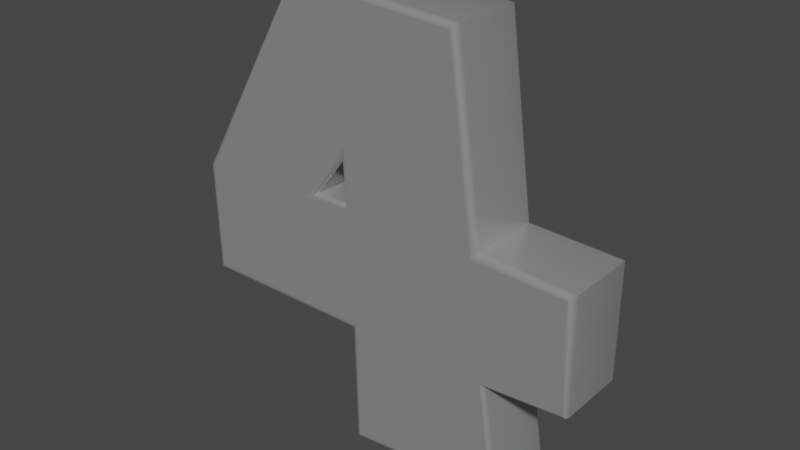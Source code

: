 # Source: four.blend  (saved by Blender 3.0.42; exported with 4.5.12 LTS)
import bpy
from mathutils import Matrix  # noqa: F401  (used for matrix-valued properties, if any)

bpy.ops.wm.read_factory_settings(use_empty=True)
scene = bpy.context.scene
scene.name = 'Scene'

# ---- collections
col_collection = bpy.data.collections.new('Collection'); scene.collection.children.link(col_collection)

# ---- materials (node trees are filled in below, after node groups)
mat_material_003 = bpy.data.materials.new('Material.003')
mat_material_003.use_transparent_shadow = False

# ---- node groups
ng_auto_smooth = bpy.data.node_groups.new('Auto Smooth', 'GeometryNodeTree')
_s = ng_auto_smooth.interface.new_socket(name='Geometry', in_out='OUTPUT', socket_type='NodeSocketGeometry')
_s = ng_auto_smooth.interface.new_socket(name='Geometry', in_out='INPUT', socket_type='NodeSocketGeometry')
_s = ng_auto_smooth.interface.new_socket(name='Angle', in_out='INPUT', socket_type='NodeSocketFloat')
_s.subtype = 'ANGLE'
_s.min_value = 0.0
_s.max_value = 3.142
ng_auto_smooth.is_modifier = True
_N = ng_auto_smooth.nodes; _L = ng_auto_smooth.links
n0 = _N.new('NodeGroupOutput'); n0.name = 'Group Output'; n0.location = (480, -100)
n1 = _N.new('NodeGroupInput'); n1.name = 'Group Input'; n1.location = (-420, -300)
n2 = _N.new('NodeGroupInput'); n2.name = 'Group Input.001'; n2.location = (-60, -100)
n3 = _N.new('GeometryNodeSetShadeSmooth'); n3.name = 'Set Shade Smooth'; n3.location = (120, -100)
n3.domain = 'EDGE'
n4 = _N.new('GeometryNodeSetShadeSmooth'); n4.name = 'Set Shade Smooth.001'; n4.location = (300, -100)
n5 = _N.new('GeometryNodeInputMeshEdgeAngle'); n5.name = 'Edge Angle'; n5.location = (-420, -220)
n6 = _N.new('GeometryNodeInputEdgeSmooth'); n6.name = 'Is Edge Smooth'; n6.location = (-60, -160)
n7 = _N.new('GeometryNodeInputShadeSmooth'); n7.name = 'Is Face Smooth'; n7.location = (-240, -340)
n8 = _N.new('FunctionNodeBooleanMath'); n8.name = 'Boolean Math'; n8.location = (-60, -220)
n9 = _N.new('FunctionNodeCompare'); n9.name = 'Compare'; n9.location = (-240, -180)
n9.operation = 'LESS_EQUAL'
_L.new(n5.outputs[0], n9.inputs[0])
_L.new(n4.outputs[0], n0.inputs[0])
_L.new(n1.outputs[1], n9.inputs[1])
_L.new(n9.outputs[0], n8.inputs[0])
_L.new(n7.outputs[0], n8.inputs[1])
_L.new(n2.outputs[0], n3.inputs[0])
_L.new(n6.outputs[0], n3.inputs[1])
_L.new(n3.outputs[0], n4.inputs[0])
_L.new(n8.outputs[0], n3.inputs[2])
n0.is_active_output = True

# ---- material node trees
mat_material_003.use_nodes = True; mat_material_003.node_tree.nodes.clear()
_N = mat_material_003.node_tree.nodes; _L = mat_material_003.node_tree.links
n0 = _N.new('ShaderNodeOutputMaterial'); n0.name = 'Material Output'; n0.location = (300, 300)
n1 = _N.new('ShaderNodeBsdfPrincipled'); n1.name = 'Principled BSDF'; n1.location = (10, 300)
n1.distribution = 'GGX'
n1.subsurface_method = 'RANDOM_WALK_SKIN'
n1.inputs[0].default_value = (0.5008, 0.5008, 0.5008, 1.0)
n1.inputs[1].default_value = 0.5485
n1.inputs[2].default_value = 0.1939
n1.inputs[3].default_value = 1.45
n1.inputs[27].default_value = (0.0, 0.0, 0.0, 1.0)
n1.inputs[28].default_value = 1.0
_L.new(n1.outputs[0], n0.inputs[0])
n0.is_active_output = True

# ---- world
world_world = bpy.data.worlds.new('World'); scene.world = world_world
world_world.use_nodes = True; world_world.node_tree.nodes.clear()
_N = world_world.node_tree.nodes; _L = world_world.node_tree.links
n0 = _N.new('ShaderNodeOutputWorld'); n0.name = 'World Output'; n0.location = (300, 300)
n1 = _N.new('ShaderNodeBackground'); n1.name = 'Background'; n1.location = (10, 300)
n1.inputs[0].default_value = (0.05088, 0.05088, 0.05088, 1.0)
_L.new(n1.outputs[0], n0.inputs[0])
n0.is_active_output = True
world_world.color = (0.05088, 0.05088, 0.05088)
world_world.use_sun_shadow = False
world_world.sun_shadow_jitter_overblur = 0.0

# ---- meshes
me_text = bpy.data.meshes.new('Text')
me_text.from_pydata([(0.1898, 0.03815, 0.07), (0.3499, 0.03106, 0.07), (0.3499, -0.1503, 0.07), (0.207, -0.1594, 0.07), (0.2344, -0.3448, 0.07), (-0.02603, -0.3722, 0.07), (-0.03009, -0.1594, 0.07), (-0.3401, -0.1594, 0.07), (-0.3442, 0.02904, 0.07), (-0.1375, 0.3806, 0.07), (0.1452, 0.3614, 0.07), (-0.1294, 0.03815, 0.07), (-0.0392, 0.03815, 0.07), (-0.04731, 0.1435, 0.07), (0.1898, 0.03815, -0.07), (0.3499, 0.03106, -0.07), (0.3499, -0.1503, -0.07), (0.207, -0.1594, -0.07), (0.2344, -0.3448, -0.07), (-0.02603, -0.3722, -0.07), (-0.03009, -0.1594, -0.07), (-0.3401, -0.1594, -0.07), (-0.3442, 0.02904, -0.07), (-0.1375, 0.3806, -0.07), (0.1452, 0.3614, -0.07), (-0.1294, 0.03815, -0.07), (-0.0392, 0.03815, -0.07), (-0.04731, 0.1435, -0.07), (0.1898, 0.03815, -0.07), (0.1931, 0.04184, -0.06924), (0.196, 0.04496, -0.06707), (0.1979, 0.04704, -0.06383), (0.1985, 0.04778, -0.06), (0.1985, 0.04778, 0.06), (0.1979, 0.04704, 0.06383), (0.196, 0.04496, 0.06707), (0.1931, 0.04184, 0.06924), (0.1898, 0.03815, 0.07), (0.3499, 0.03106, -0.07), (0.3537, 0.03472, -0.06924), (0.3569, 0.03783, -0.06707), (0.3591, 0.0399, -0.06383), (0.3599, 0.04063, -0.06), (0.3599, 0.04063, 0.06), (0.3591, 0.0399, 0.06383), (0.3569, 0.03783, 0.06707), (0.3537, 0.03472, 0.06924), (0.3499, 0.03106, 0.07), (0.3499, -0.1503, -0.07), (0.3537, -0.1539, -0.06924), (0.3569, -0.1569, -0.06707), (0.3591, -0.159, -0.06383), (0.3599, -0.1597, -0.06), (0.3599, -0.1597, 0.06), (0.3591, -0.159, 0.06383), (0.3569, -0.1569, 0.06707), (0.3537, -0.1539, 0.06924), (0.3499, -0.1503, 0.07), (0.207, -0.1594, -0.07), (0.2114, -0.163, -0.06924), (0.2151, -0.166, -0.06707), (0.2176, -0.168, -0.06383), (0.2185, -0.1687, -0.06), (0.2185, -0.1687, 0.06), (0.2176, -0.168, 0.06383), (0.2151, -0.166, 0.06707), (0.2114, -0.163, 0.06924), (0.207, -0.1594, 0.07), (0.2344, -0.3448, -0.07), (0.2387, -0.3482, -0.06924), (0.2424, -0.3511, -0.06707), (0.2449, -0.353, -0.06383), (0.2458, -0.3537, -0.06), (0.2458, -0.3537, 0.06), (0.2449, -0.353, 0.06383), (0.2424, -0.3511, 0.06707), (0.2387, -0.3482, 0.06924), (0.2344, -0.3448, 0.07), (-0.02603, -0.3722, -0.07), (-0.02978, -0.3764, -0.06924), (-0.03296, -0.38, -0.06707), (-0.03508, -0.3824, -0.06383), (-0.03582, -0.3833, -0.06), (-0.03582, -0.3833, 0.06), (-0.03508, -0.3824, 0.06383), (-0.03296, -0.38, 0.06707), (-0.02978, -0.3764, 0.06924), (-0.02603, -0.3722, 0.07), (-0.03009, -0.1594, -0.07), (-0.03384, -0.1632, -0.06924), (-0.03702, -0.1665, -0.06707), (-0.03915, -0.1687, -0.06383), (-0.0399, -0.1694, -0.06), (-0.0399, -0.1694, 0.06), (-0.03915, -0.1687, 0.06383), (-0.03702, -0.1665, 0.06707), (-0.03384, -0.1632, 0.06924), (-0.03009, -0.1594, 0.07), (-0.3401, -0.1594, -0.07), (-0.3439, -0.1632, -0.06924), (-0.347, -0.1665, -0.06707), (-0.3492, -0.1687, -0.06383), (-0.3499, -0.1694, -0.06), (-0.3499, -0.1694, 0.06), (-0.3492, -0.1687, 0.06383), (-0.347, -0.1665, 0.06707), (-0.3439, -0.1632, 0.06924), (-0.3401, -0.1594, 0.07), (-0.3442, 0.02904, -0.07), (-0.348, 0.03004, -0.06924), (-0.3513, 0.03089, -0.06707), (-0.3535, 0.03146, -0.06383), (-0.3542, 0.03166, -0.06), (-0.3542, 0.03166, 0.06), (-0.3535, 0.03146, 0.06383), (-0.3513, 0.03089, 0.06707), (-0.348, 0.03004, 0.06924), (-0.3442, 0.02904, 0.07), (-0.1375, 0.3806, -0.07), (-0.1396, 0.3846, -0.06924), (-0.1414, 0.388, -0.06707), (-0.1426, 0.3902, -0.06383), (-0.143, 0.391, -0.06), (-0.143, 0.391, 0.06), (-0.1426, 0.3902, 0.06383), (-0.1414, 0.388, 0.06707), (-0.1396, 0.3846, 0.06924), (-0.1375, 0.3806, 0.07), (0.1452, 0.3614, -0.07), (0.1486, 0.365, -0.06924), (0.1514, 0.368, -0.06707), (0.1533, 0.3701, -0.06383), (0.154, 0.3708, -0.06), (0.154, 0.3708, 0.06), (0.1533, 0.3701, 0.06383), (0.1514, 0.368, 0.06707), (0.1486, 0.365, 0.06924), (0.1452, 0.3614, 0.07), (-0.1294, 0.03815, -0.07), (-0.1215, 0.04198, -0.06924), (-0.1149, 0.04523, -0.06707), (-0.1105, 0.04739, -0.06383), (-0.1089, 0.04815, -0.06), (-0.1089, 0.04815, 0.06), (-0.1105, 0.04739, 0.06383), (-0.1149, 0.04523, 0.06707), (-0.1215, 0.04198, 0.06924), (-0.1294, 0.03815, 0.07), (-0.0392, 0.03815, -0.07), (-0.04334, 0.04198, -0.06924), (-0.04684, 0.04523, -0.06707), (-0.04918, 0.04739, -0.06383), (-0.05, 0.04815, -0.06), (-0.05, 0.04815, 0.06), (-0.04918, 0.04739, 0.06383), (-0.04684, 0.04523, 0.06707), (-0.04334, 0.04198, 0.06924), (-0.0392, 0.03815, 0.07), (-0.04731, 0.1435, -0.07), (-0.05037, 0.1334, -0.06924), (-0.05296, 0.1248, -0.06707), (-0.05469, 0.119, -0.06383), (-0.0553, 0.117, -0.06), (-0.0553, 0.117, 0.06), (-0.05469, 0.119, 0.06383), (-0.05296, 0.1248, 0.06707), (-0.05037, 0.1334, 0.06924), (-0.04731, 0.1435, 0.07)], [], [(8, 10, 9), (8, 13, 10), (13, 0, 10), (8, 11, 13), (12, 0, 13), (8, 12, 11), (8, 0, 12), (8, 1, 0), (8, 2, 1), (7, 2, 8), (7, 3, 2), (6, 3, 7), (5, 3, 6), (5, 4, 3), (22, 23, 24), (22, 24, 27), (27, 24, 14), (22, 27, 25), (26, 27, 14), (22, 25, 26), (22, 26, 14), (22, 14, 15), (22, 15, 16), (21, 22, 16), (21, 16, 17), (20, 21, 17), (19, 20, 17), (19, 17, 18), (29, 39, 38, 28), (30, 40, 39, 29), (31, 41, 40, 30), (32, 42, 41, 31), (33, 43, 42, 32), (34, 44, 43, 33), (35, 45, 44, 34), (36, 46, 45, 35), (37, 47, 46, 36), (39, 49, 48, 38), (40, 50, 49, 39), (41, 51, 50, 40), (42, 52, 51, 41), (43, 53, 52, 42), (44, 54, 53, 43), (45, 55, 54, 44), (46, 56, 55, 45), (47, 57, 56, 46), (49, 59, 58, 48), (50, 60, 59, 49), (51, 61, 60, 50), (52, 62, 61, 51), (53, 63, 62, 52), (54, 64, 63, 53), (55, 65, 64, 54), (56, 66, 65, 55), (57, 67, 66, 56), (59, 69, 68, 58), (60, 70, 69, 59), (61, 71, 70, 60), (62, 72, 71, 61), (63, 73, 72, 62), (64, 74, 73, 63), (65, 75, 74, 64), (66, 76, 75, 65), (67, 77, 76, 66), (69, 79, 78, 68), (70, 80, 79, 69), (71, 81, 80, 70), (72, 82, 81, 71), (73, 83, 82, 72), (74, 84, 83, 73), (75, 85, 84, 74), (76, 86, 85, 75), (77, 87, 86, 76), (79, 89, 88, 78), (80, 90, 89, 79), (81, 91, 90, 80), (82, 92, 91, 81), (83, 93, 92, 82), (84, 94, 93, 83), (85, 95, 94, 84), (86, 96, 95, 85), (87, 97, 96, 86), (89, 99, 98, 88), (90, 100, 99, 89), (91, 101, 100, 90), (92, 102, 101, 91), (93, 103, 102, 92), (94, 104, 103, 93), (95, 105, 104, 94), (96, 106, 105, 95), (97, 107, 106, 96), (99, 109, 108, 98), (100, 110, 109, 99), (101, 111, 110, 100), (102, 112, 111, 101), (103, 113, 112, 102), (104, 114, 113, 103), (105, 115, 114, 104), (106, 116, 115, 105), (107, 117, 116, 106), (109, 119, 118, 108), (110, 120, 119, 109), (111, 121, 120, 110), (112, 122, 121, 111), (113, 123, 122, 112), (114, 124, 123, 113), (115, 125, 124, 114), (116, 126, 125, 115), (117, 127, 126, 116), (119, 129, 128, 118), (120, 130, 129, 119), (121, 131, 130, 120), (122, 132, 131, 121), (123, 133, 132, 122), (124, 134, 133, 123), (125, 135, 134, 124), (126, 136, 135, 125), (127, 137, 136, 126), (129, 29, 28, 128), (130, 30, 29, 129), (131, 31, 30, 130), (132, 32, 31, 131), (133, 33, 32, 132), (134, 34, 33, 133), (135, 35, 34, 134), (136, 36, 35, 135), (137, 37, 36, 136), (139, 149, 148, 138), (140, 150, 149, 139), (141, 151, 150, 140), (142, 152, 151, 141), (143, 153, 152, 142), (144, 154, 153, 143), (145, 155, 154, 144), (146, 156, 155, 145), (147, 157, 156, 146), (149, 159, 158, 148), (150, 160, 159, 149), (151, 161, 160, 150), (152, 162, 161, 151), (153, 163, 162, 152), (154, 164, 163, 153), (155, 165, 164, 154), (156, 166, 165, 155), (157, 167, 166, 156), (159, 139, 138, 158), (160, 140, 139, 159), (161, 141, 140, 160), (162, 142, 141, 161), (163, 143, 142, 162), (164, 144, 143, 163), (165, 145, 144, 164), (166, 146, 145, 165), (167, 147, 146, 166)])
me_text.polygons.foreach_set('use_smooth', [0, 0, 0, 0, 0, 0, 0, 0, 0, 0, 0, 0, 0, 0, 0, 0, 0, 0, 0, 0, 0, 0, 0, 0, 0, 0, 0, 0, 1, 1, 1, 1, 1, 1, 1, 1, 1, 1, 1, 1, 1, 1, 1, 1, 1, 1, 1, 1, 1, 1, 1, 1, 1, 1, 1, 1, 1, 1, 1, 1, 1, 1, 1, 1, 1, 1, 1, 1, 1, 1, 1, 1, 1, 1, 1, 1, 1, 1, 1, 1, 1, 1, 1, 1, 1, 1, 1, 1, 1, 1, 1, 1, 1, 1, 1, 1, 1, 1, 1, 1, 1, 1, 1, 1, 1, 1, 1, 1, 1, 1, 1, 1, 1, 1, 1, 1, 1, 1, 1, 1, 1, 1, 1, 1, 1, 1, 1, 1, 1, 1, 1, 1, 1, 1, 1, 1, 1, 1, 1, 1, 1, 1, 1, 1, 1, 1, 1, 1, 1, 1, 1, 1, 1, 1])
_uv = me_text.uv_layers.new(name='UVMap')
_uv.uv.foreach_set('vector', [0.6154, 0.0, 0.7692, 0.0, 0.6923, 0.0, 0.6154, 0.0, 1.0, 0.0, 0.7692, 0.0, 1.0, 0.0, 0.0, 0.0, 0.7692, 0.0, 0.6154, 0.0, 0.8462, 0.0, 1.0, 0.0, 0.9231, 0.0, 0.0, 0.0, 1.0, 0.0, 0.6154, 0.0, 0.9231, 0.0, 0.8462, 0.0, 0.6154, 0.0, 0.0, 0.0, 0.9231, 0.0, 0.6154, 0.0, 0.07692, 0.0, 0.0, 0.0, 0.6154, 0.0, 0.1538, 0.0, 0.07692, 0.0, 0.5385, 0.0, 0.1538, 0.0, 0.6154, 0.0, 0.5385, 0.0, 0.2308, 0.0, 0.1538, 0.0, 0.4615, 0.0, 0.2308, 0.0, 0.5385, 0.0, 0.3846, 0.0, 0.2308, 0.0, 0.4615, 0.0, 0.3846, 0.0, 0.3077, 0.0, 0.2308, 0.0, 0.6154, 0.0, 0.6923, 0.0, 0.7692, 0.0, 0.6154, 0.0, 0.7692, 0.0, 1.0, 0.0, 1.0, 0.0, 0.7692, 0.0, 0.0, 0.0, 0.6154, 0.0, 1.0, 0.0, 0.8462, 0.0, 0.9231, 0.0, 1.0, 0.0, 0.0, 0.0, 0.6154, 0.0, 0.8462, 0.0, 0.9231, 0.0, 0.6154, 0.0, 0.9231, 0.0, 0.0, 0.0, 0.6154, 0.0, 0.0, 0.0, 0.07692, 0.0, 0.6154, 0.0, 0.07692, 0.0, 0.1538, 0.0, 0.5385, 0.0, 0.6154, 0.0, 0.1538, 0.0, 0.5385, 0.0, 0.1538, 0.0, 0.2308, 0.0, 0.4615, 0.0, 0.5385, 0.0, 0.2308, 0.0, 0.3846, 0.0, 0.4615, 0.0, 0.2308, 0.0, 0.3846, 0.0, 0.2308, 0.0, 0.3077, 0.0, 0.0, 0.1111, 0.09091, 0.1111, 0.09091, 0.0, 0.0, 0.0, 0.0, 0.2222, 0.09091, 0.2222, 0.09091, 0.1111, 0.0, 0.1111, 0.0, 0.3333, 0.09091, 0.3333, 0.09091, 0.2222, 0.0, 0.2222, 0.0, 0.4444, 0.09091, 0.4444, 0.09091, 0.3333, 0.0, 0.3333, 0.0, 0.5556, 0.09091, 0.5556, 0.09091, 0.4444, 0.0, 0.4444, 0.0, 0.6667, 0.09091, 0.6667, 0.09091, 0.5556, 0.0, 0.5556, 0.0, 0.7778, 0.09091, 0.7778, 0.09091, 0.6667, 0.0, 0.6667, 0.0, 0.8889, 0.09091, 0.8889, 0.09091, 0.7778, 0.0, 0.7778, 0.0, 1.0, 0.09091, 1.0, 0.09091, 0.8889, 0.0, 0.8889, 0.09091, 0.1111, 0.1818, 0.1111, 0.1818, 0.0, 0.09091, 0.0, 0.09091, 0.2222, 0.1818, 0.2222, 0.1818, 0.1111, 0.09091, 0.1111, 0.09091, 0.3333, 0.1818, 0.3333, 0.1818, 0.2222, 0.09091, 0.2222, 0.09091, 0.4444, 0.1818, 0.4444, 0.1818, 0.3333, 0.09091, 0.3333, 0.09091, 0.5556, 0.1818, 0.5556, 0.1818, 0.4444, 0.09091, 0.4444, 0.09091, 0.6667, 0.1818, 0.6667, 0.1818, 0.5556, 0.09091, 0.5556, 0.09091, 0.7778, 0.1818, 0.7778, 0.1818, 0.6667, 0.09091, 0.6667, 0.09091, 0.8889, 0.1818, 0.8889, 0.1818, 0.7778, 0.09091, 0.7778, 0.09091, 1.0, 0.1818, 1.0, 0.1818, 0.8889, 0.09091, 0.8889, 0.1818, 0.1111, 0.2727, 0.1111, 0.2727, 0.0, 0.1818, 0.0, 0.1818, 0.2222, 0.2727, 0.2222, 0.2727, 0.1111, 0.1818, 0.1111, 0.1818, 0.3333, 0.2727, 0.3333, 0.2727, 0.2222, 0.1818, 0.2222, 0.1818, 0.4444, 0.2727, 0.4444, 0.2727, 0.3333, 0.1818, 0.3333, 0.1818, 0.5556, 0.2727, 0.5556, 0.2727, 0.4444, 0.1818, 0.4444, 0.1818, 0.6667, 0.2727, 0.6667, 0.2727, 0.5556, 0.1818, 0.5556, 0.1818, 0.7778, 0.2727, 0.7778, 0.2727, 0.6667, 0.1818, 0.6667, 0.1818, 0.8889, 0.2727, 0.8889, 0.2727, 0.7778, 0.1818, 0.7778, 0.1818, 1.0, 0.2727, 1.0, 0.2727, 0.8889, 0.1818, 0.8889, 0.2727, 0.1111, 0.3636, 0.1111, 0.3636, 0.0, 0.2727, 0.0, 0.2727, 0.2222, 0.3636, 0.2222, 0.3636, 0.1111, 0.2727, 0.1111, 0.2727, 0.3333, 0.3636, 0.3333, 0.3636, 0.2222, 0.2727, 0.2222, 0.2727, 0.4444, 0.3636, 0.4444, 0.3636, 0.3333, 0.2727, 0.3333, 0.2727, 0.5556, 0.3636, 0.5556, 0.3636, 0.4444, 0.2727, 0.4444, 0.2727, 0.6667, 0.3636, 0.6667, 0.3636, 0.5556, 0.2727, 0.5556, 0.2727, 0.7778, 0.3636, 0.7778, 0.3636, 0.6667, 0.2727, 0.6667, 0.2727, 0.8889, 0.3636, 0.8889, 0.3636, 0.7778, 0.2727, 0.7778, 0.2727, 1.0, 0.3636, 1.0, 0.3636, 0.8889, 0.2727, 0.8889, 0.3636, 0.1111, 0.4545, 0.1111, 0.4545, 0.0, 0.3636, 0.0, 0.3636, 0.2222, 0.4545, 0.2222, 0.4545, 0.1111, 0.3636, 0.1111, 0.3636, 0.3333, 0.4545, 0.3333, 0.4545, 0.2222, 0.3636, 0.2222, 0.3636, 0.4444, 0.4545, 0.4444, 0.4545, 0.3333, 0.3636, 0.3333, 0.3636, 0.5556, 0.4545, 0.5556, 0.4545, 0.4444, 0.3636, 0.4444, 0.3636, 0.6667, 0.4545, 0.6667, 0.4545, 0.5556, 0.3636, 0.5556, 0.3636, 0.7778, 0.4545, 0.7778, 0.4545, 0.6667, 0.3636, 0.6667, 0.3636, 0.8889, 0.4545, 0.8889, 0.4545, 0.7778, 0.3636, 0.7778, 0.3636, 1.0, 0.4545, 1.0, 0.4545, 0.8889, 0.3636, 0.8889, 0.4545, 0.1111, 0.5455, 0.1111, 0.5455, 0.0, 0.4545, 0.0, 0.4545, 0.2222, 0.5455, 0.2222, 0.5455, 0.1111, 0.4545, 0.1111, 0.4545, 0.3333, 0.5455, 0.3333, 0.5455, 0.2222, 0.4545, 0.2222, 0.4545, 0.4444, 0.5455, 0.4444, 0.5455, 0.3333, 0.4545, 0.3333, 0.4545, 0.5556, 0.5455, 0.5556, 0.5455, 0.4444, 0.4545, 0.4444, 0.4545, 0.6667, 0.5455, 0.6667, 0.5455, 0.5556, 0.4545, 0.5556, 0.4545, 0.7778, 0.5455, 0.7778, 0.5455, 0.6667, 0.4545, 0.6667, 0.4545, 0.8889, 0.5455, 0.8889, 0.5455, 0.7778, 0.4545, 0.7778, 0.4545, 1.0, 0.5455, 1.0, 0.5455, 0.8889, 0.4545, 0.8889, 0.5455, 0.1111, 0.6364, 0.1111, 0.6364, 0.0, 0.5455, 0.0, 0.5455, 0.2222, 0.6364, 0.2222, 0.6364, 0.1111, 0.5455, 0.1111, 0.5455, 0.3333, 0.6364, 0.3333, 0.6364, 0.2222, 0.5455, 0.2222, 0.5455, 0.4444, 0.6364, 0.4444, 0.6364, 0.3333, 0.5455, 0.3333, 0.5455, 0.5556, 0.6364, 0.5556, 0.6364, 0.4444, 0.5455, 0.4444, 0.5455, 0.6667, 0.6364, 0.6667, 0.6364, 0.5556, 0.5455, 0.5556, 0.5455, 0.7778, 0.6364, 0.7778, 0.6364, 0.6667, 0.5455, 0.6667, 0.5455, 0.8889, 0.6364, 0.8889, 0.6364, 0.7778, 0.5455, 0.7778, 0.5455, 1.0, 0.6364, 1.0, 0.6364, 0.8889, 0.5455, 0.8889, 0.6364, 0.1111, 0.7273, 0.1111, 0.7273, 0.0, 0.6364, 0.0, 0.6364, 0.2222, 0.7273, 0.2222, 0.7273, 0.1111, 0.6364, 0.1111, 0.6364, 0.3333, 0.7273, 0.3333, 0.7273, 0.2222, 0.6364, 0.2222, 0.6364, 0.4444, 0.7273, 0.4444, 0.7273, 0.3333, 0.6364, 0.3333, 0.6364, 0.5556, 0.7273, 0.5556, 0.7273, 0.4444, 0.6364, 0.4444, 0.6364, 0.6667, 0.7273, 0.6667, 0.7273, 0.5556, 0.6364, 0.5556, 0.6364, 0.7778, 0.7273, 0.7778, 0.7273, 0.6667, 0.6364, 0.6667, 0.6364, 0.8889, 0.7273, 0.8889, 0.7273, 0.7778, 0.6364, 0.7778, 0.6364, 1.0, 0.7273, 1.0, 0.7273, 0.8889, 0.6364, 0.8889, 0.7273, 0.1111, 0.8182, 0.1111, 0.8182, 0.0, 0.7273, 0.0, 0.7273, 0.2222, 0.8182, 0.2222, 0.8182, 0.1111, 0.7273, 0.1111, 0.7273, 0.3333, 0.8182, 0.3333, 0.8182, 0.2222, 0.7273, 0.2222, 0.7273, 0.4444, 0.8182, 0.4444, 0.8182, 0.3333, 0.7273, 0.3333, 0.7273, 0.5556, 0.8182, 0.5556, 0.8182, 0.4444, 0.7273, 0.4444, 0.7273, 0.6667, 0.8182, 0.6667, 0.8182, 0.5556, 0.7273, 0.5556, 0.7273, 0.7778, 0.8182, 0.7778, 0.8182, 0.6667, 0.7273, 0.6667, 0.7273, 0.8889, 0.8182, 0.8889, 0.8182, 0.7778, 0.7273, 0.7778, 0.7273, 1.0, 0.8182, 1.0, 0.8182, 0.8889, 0.7273, 0.8889, 0.8182, 0.1111, 0.9091, 0.1111, 0.9091, 0.0, 0.8182, 0.0, 0.8182, 0.2222, 0.9091, 0.2222, 0.9091, 0.1111, 0.8182, 0.1111, 0.8182, 0.3333, 0.9091, 0.3333, 0.9091, 0.2222, 0.8182, 0.2222, 0.8182, 0.4444, 0.9091, 0.4444, 0.9091, 0.3333, 0.8182, 0.3333, 0.8182, 0.5556, 0.9091, 0.5556, 0.9091, 0.4444, 0.8182, 0.4444, 0.8182, 0.6667, 0.9091, 0.6667, 0.9091, 0.5556, 0.8182, 0.5556, 0.8182, 0.7778, 0.9091, 0.7778, 0.9091, 0.6667, 0.8182, 0.6667, 0.8182, 0.8889, 0.9091, 0.8889, 0.9091, 0.7778, 0.8182, 0.7778, 0.8182, 1.0, 0.9091, 1.0, 0.9091, 0.8889, 0.8182, 0.8889, 0.9091, 0.1111, 1.0, 0.1111, 1.0, 0.0, 0.9091, 0.0, 0.9091, 0.2222, 1.0, 0.2222, 1.0, 0.1111, 0.9091, 0.1111, 0.9091, 0.3333, 1.0, 0.3333, 1.0, 0.2222, 0.9091, 0.2222, 0.9091, 0.4444, 1.0, 0.4444, 1.0, 0.3333, 0.9091, 0.3333, 0.9091, 0.5556, 1.0, 0.5556, 1.0, 0.4444, 0.9091, 0.4444, 0.9091, 0.6667, 1.0, 0.6667, 1.0, 0.5556, 0.9091, 0.5556, 0.9091, 0.7778, 1.0, 0.7778, 1.0, 0.6667, 0.9091, 0.6667, 0.9091, 0.8889, 1.0, 0.8889, 1.0, 0.7778, 0.9091, 0.7778, 0.9091, 1.0, 1.0, 1.0, 1.0, 0.8889, 0.9091, 0.8889, 0.0, 0.1111, 0.3333, 0.1111, 0.3333, 0.0, 0.0, 0.0, 0.0, 0.2222, 0.3333, 0.2222, 0.3333, 0.1111, 0.0, 0.1111, 0.0, 0.3333, 0.3333, 0.3333, 0.3333, 0.2222, 0.0, 0.2222, 0.0, 0.4444, 0.3333, 0.4444, 0.3333, 0.3333, 0.0, 0.3333, 0.0, 0.5556, 0.3333, 0.5556, 0.3333, 0.4444, 0.0, 0.4444, 0.0, 0.6667, 0.3333, 0.6667, 0.3333, 0.5556, 0.0, 0.5556, 0.0, 0.7778, 0.3333, 0.7778, 0.3333, 0.6667, 0.0, 0.6667, 0.0, 0.8889, 0.3333, 0.8889, 0.3333, 0.7778, 0.0, 0.7778, 0.0, 1.0, 0.3333, 1.0, 0.3333, 0.8889, 0.0, 0.8889, 0.3333, 0.1111, 0.6667, 0.1111, 0.6667, 0.0, 0.3333, 0.0, 0.3333, 0.2222, 0.6667, 0.2222, 0.6667, 0.1111, 0.3333, 0.1111, 0.3333, 0.3333, 0.6667, 0.3333, 0.6667, 0.2222, 0.3333, 0.2222, 0.3333, 0.4444, 0.6667, 0.4444, 0.6667, 0.3333, 0.3333, 0.3333, 0.3333, 0.5556, 0.6667, 0.5556, 0.6667, 0.4444, 0.3333, 0.4444, 0.3333, 0.6667, 0.6667, 0.6667, 0.6667, 0.5556, 0.3333, 0.5556, 0.3333, 0.7778, 0.6667, 0.7778, 0.6667, 0.6667, 0.3333, 0.6667, 0.3333, 0.8889, 0.6667, 0.8889, 0.6667, 0.7778, 0.3333, 0.7778, 0.3333, 1.0, 0.6667, 1.0, 0.6667, 0.8889, 0.3333, 0.8889, 0.6667, 0.1111, 1.0, 0.1111, 1.0, 0.0, 0.6667, 0.0, 0.6667, 0.2222, 1.0, 0.2222, 1.0, 0.1111, 0.6667, 0.1111, 0.6667, 0.3333, 1.0, 0.3333, 1.0, 0.2222, 0.6667, 0.2222, 0.6667, 0.4444, 1.0, 0.4444, 1.0, 0.3333, 0.6667, 0.3333, 0.6667, 0.5556, 1.0, 0.5556, 1.0, 0.4444, 0.6667, 0.4444, 0.6667, 0.6667, 1.0, 0.6667, 1.0, 0.5556, 0.6667, 0.5556, 0.6667, 0.7778, 1.0, 0.7778, 1.0, 0.6667, 0.6667, 0.6667, 0.6667, 0.8889, 1.0, 0.8889, 1.0, 0.7778, 0.6667, 0.7778, 0.6667, 1.0, 1.0, 1.0, 1.0, 0.8889, 0.6667, 0.8889])
me_text.materials.append(mat_material_003)
me_text.use_remesh_fix_poles = True
me_text.use_remesh_preserve_attributes = False
me_text.update()

# ---- objects
ob_text = bpy.data.objects.new('Text', me_text)

# ---- transforms, parenting, visibility, modifiers, constraints
ob_text.location = (0.0, 0.0, 0.0)
ob_text.rotation_euler = (1.571, -0.0, 0.0)
ob_text.scale = (1.394, 1.394, 1.394)
_m = ob_text.modifiers.new('Auto Smooth', 'NODES')
_m.node_group = ng_auto_smooth
_gi = [s.identifier for s in ng_auto_smooth.interface.items_tree if s.item_type == 'SOCKET' and s.in_out == 'INPUT']
_m[_gi[1]] = 0.5236  # Angle

# ---- collection membership
col_collection.objects.link(ob_text)

# ---- scene / render settings (as saved in the file)
scene.frame_start = 1; scene.frame_end = 250; scene.frame_set(1)
scene.render.engine = 'BLENDER_EEVEE_NEXT'
scene.cycles.sampling_pattern = 'TABULATED_SOBOL'
scene.cycles.use_light_tree = False
scene.view_settings.view_transform = 'Filmic'
bpy.context.view_layer.update()

# ---- added for rendering (the .blend has no active camera and no usable light): camera, sun
cam_auto = bpy.data.cameras.new('AutoCamera')
cam_auto.lens = 50.0
cam_auto.sensor_width = 36.0
cam_auto.clip_end = 1000.0
ob_auto_camera = bpy.data.objects.new('AutoCamera', cam_auto)
scene.collection.objects.link(ob_auto_camera)
ob_auto_camera.location = (1.37467, -1.64489, 1.10199)
ob_auto_camera.rotation_euler = (1.09748, -7.21219e-08, 0.694738)
scene.camera = ob_auto_camera
light_auto_sun = bpy.data.lights.new('AutoSun', 'SUN')
light_auto_sun.energy = 3.0
light_auto_sun.angle = 0.0523599
ob_auto_sun = bpy.data.objects.new('AutoSun', light_auto_sun)
scene.collection.objects.link(ob_auto_sun)
ob_auto_sun.rotation_euler = (0.872665, 0.174533, 0.523599)
bpy.context.view_layer.update()
